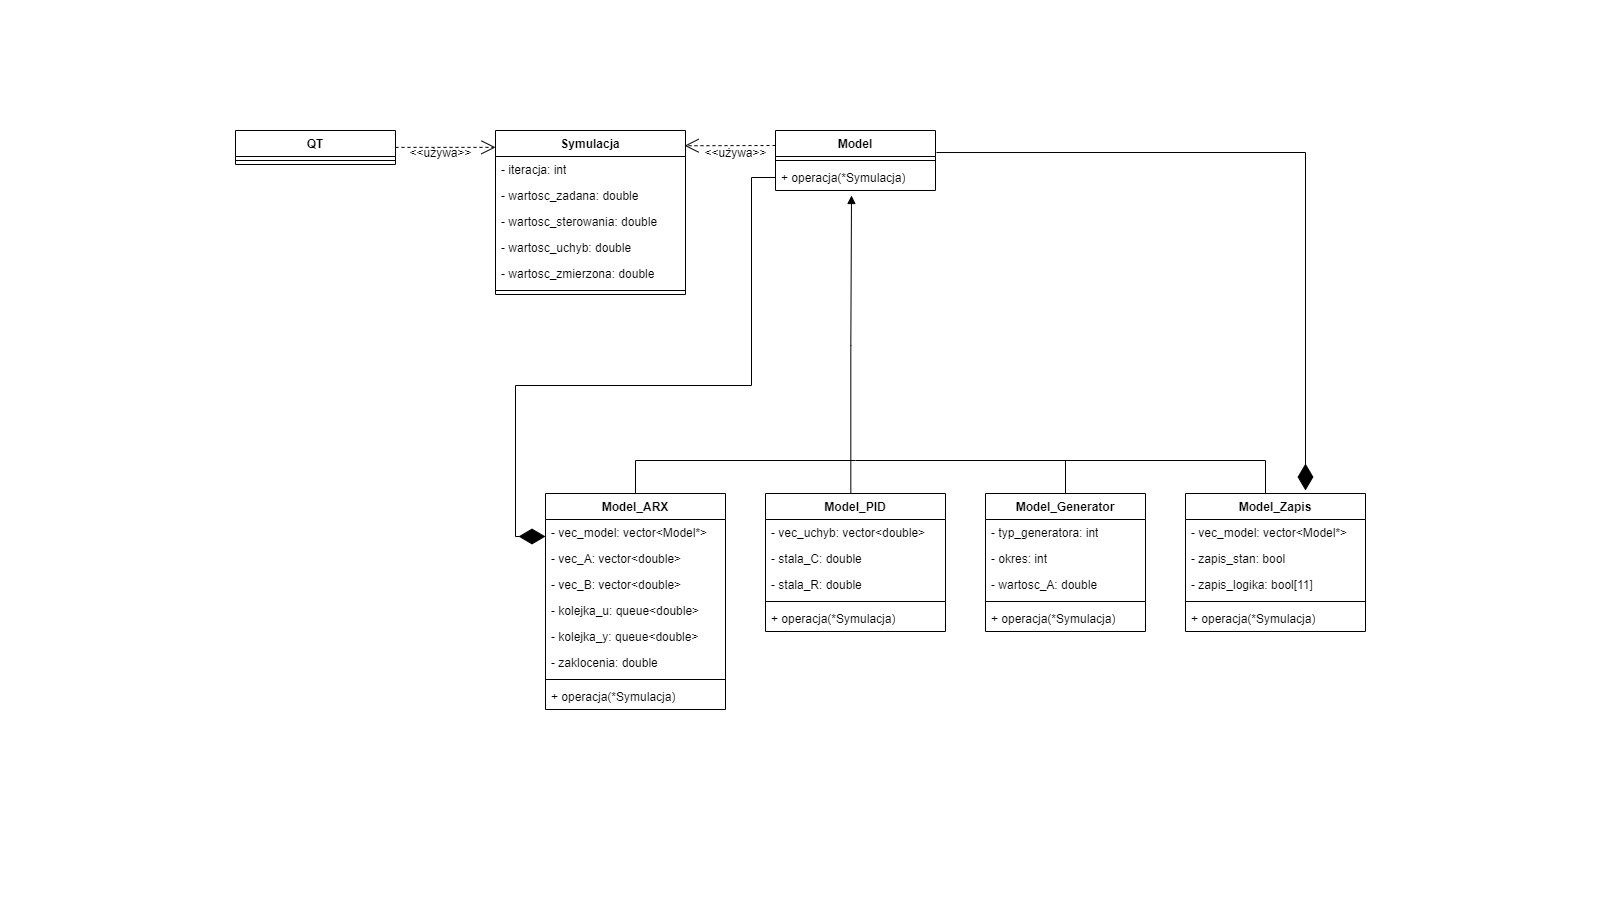

The diagram above was exported from draw.io. Its source (the exported page's mxGraphModel, read from the mxfile embedded in the PNG):
<mxGraphModel dx="2300" dy="1243" grid="1" gridSize="10" guides="1" tooltips="1" connect="1" arrows="1" fold="1" page="1" pageScale="1" pageWidth="1600" pageHeight="900" math="0" shadow="0">
  <root>
    <mxCell id="0" />
    <mxCell id="1" parent="0" />
    <mxCell id="uDAXdIMv9_SFx5CILOMn-33" value="" style="endArrow=none;html=1;edgeStyle=orthogonalEdgeStyle;rounded=0;exitX=0.5;exitY=0;exitDx=0;exitDy=0;" edge="1" parent="1">
      <mxGeometry relative="1" as="geometry">
        <mxPoint x="1225" y="493" as="sourcePoint" />
        <mxPoint x="855" y="460" as="targetPoint" />
        <Array as="points">
          <mxPoint x="1265" y="493" />
          <mxPoint x="1265" y="460" />
        </Array>
      </mxGeometry>
    </mxCell>
    <mxCell id="R9iJifYWjL_Z7qLdFAz3-5" value="Model_ARX" style="swimlane;fontStyle=1;align=center;verticalAlign=top;childLayout=stackLayout;horizontal=1;startSize=26;horizontalStack=0;resizeParent=1;resizeParentMax=0;resizeLast=0;collapsible=1;marginBottom=0;whiteSpace=wrap;html=1;" parent="1" vertex="1">
      <mxGeometry x="545" y="493" width="180" height="216" as="geometry" />
    </mxCell>
    <mxCell id="fB-6s15BfPGElzd0Hq_8-13" value="- vec_model: vector&amp;lt;Model*&amp;gt;" style="text;strokeColor=none;fillColor=none;align=left;verticalAlign=top;spacingLeft=4;spacingRight=4;overflow=hidden;rotatable=0;points=[[0,0.5],[1,0.5]];portConstraint=eastwest;whiteSpace=wrap;html=1;" parent="R9iJifYWjL_Z7qLdFAz3-5" vertex="1">
      <mxGeometry y="26" width="180" height="26" as="geometry" />
    </mxCell>
    <mxCell id="fB-6s15BfPGElzd0Hq_8-9" value="- vec_A: vector&amp;lt;double&amp;gt;" style="text;strokeColor=none;fillColor=none;align=left;verticalAlign=top;spacingLeft=4;spacingRight=4;overflow=hidden;rotatable=0;points=[[0,0.5],[1,0.5]];portConstraint=eastwest;whiteSpace=wrap;html=1;" parent="R9iJifYWjL_Z7qLdFAz3-5" vertex="1">
      <mxGeometry y="52" width="180" height="26" as="geometry" />
    </mxCell>
    <mxCell id="R9iJifYWjL_Z7qLdFAz3-6" value="- vec_B: vector&amp;lt;double&amp;gt;" style="text;strokeColor=none;fillColor=none;align=left;verticalAlign=top;spacingLeft=4;spacingRight=4;overflow=hidden;rotatable=0;points=[[0,0.5],[1,0.5]];portConstraint=eastwest;whiteSpace=wrap;html=1;" parent="R9iJifYWjL_Z7qLdFAz3-5" vertex="1">
      <mxGeometry y="78" width="180" height="26" as="geometry" />
    </mxCell>
    <mxCell id="fB-6s15BfPGElzd0Hq_8-10" value="- kolejka_u: queue&amp;lt;double&amp;gt;" style="text;strokeColor=none;fillColor=none;align=left;verticalAlign=top;spacingLeft=4;spacingRight=4;overflow=hidden;rotatable=0;points=[[0,0.5],[1,0.5]];portConstraint=eastwest;whiteSpace=wrap;html=1;" parent="R9iJifYWjL_Z7qLdFAz3-5" vertex="1">
      <mxGeometry y="104" width="180" height="26" as="geometry" />
    </mxCell>
    <mxCell id="fB-6s15BfPGElzd0Hq_8-11" value="- kolejka_y: queue&amp;lt;double&amp;gt;" style="text;strokeColor=none;fillColor=none;align=left;verticalAlign=top;spacingLeft=4;spacingRight=4;overflow=hidden;rotatable=0;points=[[0,0.5],[1,0.5]];portConstraint=eastwest;whiteSpace=wrap;html=1;" parent="R9iJifYWjL_Z7qLdFAz3-5" vertex="1">
      <mxGeometry y="130" width="180" height="26" as="geometry" />
    </mxCell>
    <mxCell id="fB-6s15BfPGElzd0Hq_8-12" value="- zaklocenia: double" style="text;strokeColor=none;fillColor=none;align=left;verticalAlign=top;spacingLeft=4;spacingRight=4;overflow=hidden;rotatable=0;points=[[0,0.5],[1,0.5]];portConstraint=eastwest;whiteSpace=wrap;html=1;" parent="R9iJifYWjL_Z7qLdFAz3-5" vertex="1">
      <mxGeometry y="156" width="180" height="26" as="geometry" />
    </mxCell>
    <mxCell id="R9iJifYWjL_Z7qLdFAz3-7" value="" style="line;strokeWidth=1;fillColor=none;align=left;verticalAlign=middle;spacingTop=-1;spacingLeft=3;spacingRight=3;rotatable=0;labelPosition=right;points=[];portConstraint=eastwest;strokeColor=inherit;" parent="R9iJifYWjL_Z7qLdFAz3-5" vertex="1">
      <mxGeometry y="182" width="180" height="8" as="geometry" />
    </mxCell>
    <mxCell id="R9iJifYWjL_Z7qLdFAz3-8" value="+ operacja(*Symulacja)" style="text;strokeColor=none;fillColor=none;align=left;verticalAlign=top;spacingLeft=4;spacingRight=4;overflow=hidden;rotatable=0;points=[[0,0.5],[1,0.5]];portConstraint=eastwest;whiteSpace=wrap;html=1;" parent="R9iJifYWjL_Z7qLdFAz3-5" vertex="1">
      <mxGeometry y="190" width="180" height="26" as="geometry" />
    </mxCell>
    <mxCell id="SprxvICktPl4SbLL6Tx4-2" value="Model_PID" style="swimlane;fontStyle=1;align=center;verticalAlign=top;childLayout=stackLayout;horizontal=1;startSize=26;horizontalStack=0;resizeParent=1;resizeParentMax=0;resizeLast=0;collapsible=1;marginBottom=0;whiteSpace=wrap;html=1;" parent="1" vertex="1">
      <mxGeometry x="765" y="493" width="180" height="138" as="geometry" />
    </mxCell>
    <mxCell id="SprxvICktPl4SbLL6Tx4-3" value="- vec_uchyb: vector&amp;lt;double&amp;gt;" style="text;strokeColor=none;fillColor=none;align=left;verticalAlign=top;spacingLeft=4;spacingRight=4;overflow=hidden;rotatable=0;points=[[0,0.5],[1,0.5]];portConstraint=eastwest;whiteSpace=wrap;html=1;" parent="SprxvICktPl4SbLL6Tx4-2" vertex="1">
      <mxGeometry y="26" width="180" height="26" as="geometry" />
    </mxCell>
    <mxCell id="fB-6s15BfPGElzd0Hq_8-5" value="- stala_C: double" style="text;strokeColor=none;fillColor=none;align=left;verticalAlign=top;spacingLeft=4;spacingRight=4;overflow=hidden;rotatable=0;points=[[0,0.5],[1,0.5]];portConstraint=eastwest;whiteSpace=wrap;html=1;" parent="SprxvICktPl4SbLL6Tx4-2" vertex="1">
      <mxGeometry y="52" width="180" height="26" as="geometry" />
    </mxCell>
    <mxCell id="fB-6s15BfPGElzd0Hq_8-6" value="- stala_R: double" style="text;strokeColor=none;fillColor=none;align=left;verticalAlign=top;spacingLeft=4;spacingRight=4;overflow=hidden;rotatable=0;points=[[0,0.5],[1,0.5]];portConstraint=eastwest;whiteSpace=wrap;html=1;" parent="SprxvICktPl4SbLL6Tx4-2" vertex="1">
      <mxGeometry y="78" width="180" height="26" as="geometry" />
    </mxCell>
    <mxCell id="SprxvICktPl4SbLL6Tx4-4" value="" style="line;strokeWidth=1;fillColor=none;align=left;verticalAlign=middle;spacingTop=-1;spacingLeft=3;spacingRight=3;rotatable=0;labelPosition=right;points=[];portConstraint=eastwest;strokeColor=inherit;" parent="SprxvICktPl4SbLL6Tx4-2" vertex="1">
      <mxGeometry y="104" width="180" height="8" as="geometry" />
    </mxCell>
    <mxCell id="SprxvICktPl4SbLL6Tx4-5" value="+ operacja(*Symulacja)" style="text;strokeColor=none;fillColor=none;align=left;verticalAlign=top;spacingLeft=4;spacingRight=4;overflow=hidden;rotatable=0;points=[[0,0.5],[1,0.5]];portConstraint=eastwest;whiteSpace=wrap;html=1;" parent="SprxvICktPl4SbLL6Tx4-2" vertex="1">
      <mxGeometry y="112" width="180" height="26" as="geometry" />
    </mxCell>
    <mxCell id="SprxvICktPl4SbLL6Tx4-6" value="Symulacja" style="swimlane;fontStyle=1;align=center;verticalAlign=top;childLayout=stackLayout;horizontal=1;startSize=26;horizontalStack=0;resizeParent=1;resizeParentMax=0;resizeLast=0;collapsible=1;marginBottom=0;whiteSpace=wrap;html=1;" parent="1" vertex="1">
      <mxGeometry x="495" y="130" width="190" height="164" as="geometry" />
    </mxCell>
    <mxCell id="SprxvICktPl4SbLL6Tx4-7" value="- iteracja: int" style="text;strokeColor=none;fillColor=none;align=left;verticalAlign=top;spacingLeft=4;spacingRight=4;overflow=hidden;rotatable=0;points=[[0,0.5],[1,0.5]];portConstraint=eastwest;whiteSpace=wrap;html=1;" parent="SprxvICktPl4SbLL6Tx4-6" vertex="1">
      <mxGeometry y="26" width="190" height="26" as="geometry" />
    </mxCell>
    <mxCell id="fB-6s15BfPGElzd0Hq_8-3" value="- wartosc_zadana: double" style="text;strokeColor=none;fillColor=none;align=left;verticalAlign=top;spacingLeft=4;spacingRight=4;overflow=hidden;rotatable=0;points=[[0,0.5],[1,0.5]];portConstraint=eastwest;whiteSpace=wrap;html=1;" parent="SprxvICktPl4SbLL6Tx4-6" vertex="1">
      <mxGeometry y="52" width="190" height="26" as="geometry" />
    </mxCell>
    <mxCell id="fB-6s15BfPGElzd0Hq_8-7" value="- wartosc_sterowania: double" style="text;strokeColor=none;fillColor=none;align=left;verticalAlign=top;spacingLeft=4;spacingRight=4;overflow=hidden;rotatable=0;points=[[0,0.5],[1,0.5]];portConstraint=eastwest;whiteSpace=wrap;html=1;" parent="SprxvICktPl4SbLL6Tx4-6" vertex="1">
      <mxGeometry y="78" width="190" height="26" as="geometry" />
    </mxCell>
    <mxCell id="uDAXdIMv9_SFx5CILOMn-40" value="- wartosc_uchyb: double" style="text;strokeColor=none;fillColor=none;align=left;verticalAlign=top;spacingLeft=4;spacingRight=4;overflow=hidden;rotatable=0;points=[[0,0.5],[1,0.5]];portConstraint=eastwest;whiteSpace=wrap;html=1;" vertex="1" parent="SprxvICktPl4SbLL6Tx4-6">
      <mxGeometry y="104" width="190" height="26" as="geometry" />
    </mxCell>
    <mxCell id="fB-6s15BfPGElzd0Hq_8-4" value="- wartosc_zmierzona: double" style="text;strokeColor=none;fillColor=none;align=left;verticalAlign=top;spacingLeft=4;spacingRight=4;overflow=hidden;rotatable=0;points=[[0,0.5],[1,0.5]];portConstraint=eastwest;whiteSpace=wrap;html=1;" parent="SprxvICktPl4SbLL6Tx4-6" vertex="1">
      <mxGeometry y="130" width="190" height="26" as="geometry" />
    </mxCell>
    <mxCell id="SprxvICktPl4SbLL6Tx4-8" value="" style="line;strokeWidth=1;fillColor=none;align=left;verticalAlign=middle;spacingTop=-1;spacingLeft=3;spacingRight=3;rotatable=0;labelPosition=right;points=[];portConstraint=eastwest;strokeColor=inherit;" parent="SprxvICktPl4SbLL6Tx4-6" vertex="1">
      <mxGeometry y="156" width="190" height="8" as="geometry" />
    </mxCell>
    <mxCell id="SprxvICktPl4SbLL6Tx4-14" value="Model" style="swimlane;fontStyle=1;align=center;verticalAlign=top;childLayout=stackLayout;horizontal=1;startSize=26;horizontalStack=0;resizeParent=1;resizeParentMax=0;resizeLast=0;collapsible=1;marginBottom=0;whiteSpace=wrap;html=1;" parent="1" vertex="1">
      <mxGeometry x="775" y="130" width="160" height="60" as="geometry" />
    </mxCell>
    <mxCell id="SprxvICktPl4SbLL6Tx4-16" value="" style="line;strokeWidth=1;fillColor=none;align=left;verticalAlign=middle;spacingTop=-1;spacingLeft=3;spacingRight=3;rotatable=0;labelPosition=right;points=[];portConstraint=eastwest;strokeColor=inherit;" parent="SprxvICktPl4SbLL6Tx4-14" vertex="1">
      <mxGeometry y="26" width="160" height="8" as="geometry" />
    </mxCell>
    <mxCell id="SprxvICktPl4SbLL6Tx4-17" value="+ operacja(*Symulacja)" style="text;strokeColor=none;fillColor=none;align=left;verticalAlign=top;spacingLeft=4;spacingRight=4;overflow=hidden;rotatable=0;points=[[0,0.5],[1,0.5]];portConstraint=eastwest;whiteSpace=wrap;html=1;" parent="SprxvICktPl4SbLL6Tx4-14" vertex="1">
      <mxGeometry y="34" width="160" height="26" as="geometry" />
    </mxCell>
    <mxCell id="SprxvICktPl4SbLL6Tx4-18" value="Model_Generator" style="swimlane;fontStyle=1;align=center;verticalAlign=top;childLayout=stackLayout;horizontal=1;startSize=26;horizontalStack=0;resizeParent=1;resizeParentMax=0;resizeLast=0;collapsible=1;marginBottom=0;whiteSpace=wrap;html=1;" parent="1" vertex="1">
      <mxGeometry x="985" y="493" width="160" height="138" as="geometry" />
    </mxCell>
    <mxCell id="SprxvICktPl4SbLL6Tx4-19" value="- typ_generatora: int" style="text;strokeColor=none;fillColor=none;align=left;verticalAlign=top;spacingLeft=4;spacingRight=4;overflow=hidden;rotatable=0;points=[[0,0.5],[1,0.5]];portConstraint=eastwest;whiteSpace=wrap;html=1;" parent="SprxvICktPl4SbLL6Tx4-18" vertex="1">
      <mxGeometry y="26" width="160" height="26" as="geometry" />
    </mxCell>
    <mxCell id="fB-6s15BfPGElzd0Hq_8-1" value="- okres: int&lt;div&gt;&lt;br&gt;&lt;/div&gt;" style="text;strokeColor=none;fillColor=none;align=left;verticalAlign=top;spacingLeft=4;spacingRight=4;overflow=hidden;rotatable=0;points=[[0,0.5],[1,0.5]];portConstraint=eastwest;whiteSpace=wrap;html=1;" parent="SprxvICktPl4SbLL6Tx4-18" vertex="1">
      <mxGeometry y="52" width="160" height="26" as="geometry" />
    </mxCell>
    <mxCell id="fB-6s15BfPGElzd0Hq_8-2" value="- wartosc_A: double&lt;div&gt;&lt;br&gt;&lt;/div&gt;" style="text;strokeColor=none;fillColor=none;align=left;verticalAlign=top;spacingLeft=4;spacingRight=4;overflow=hidden;rotatable=0;points=[[0,0.5],[1,0.5]];portConstraint=eastwest;whiteSpace=wrap;html=1;" parent="SprxvICktPl4SbLL6Tx4-18" vertex="1">
      <mxGeometry y="78" width="160" height="26" as="geometry" />
    </mxCell>
    <mxCell id="SprxvICktPl4SbLL6Tx4-20" value="" style="line;strokeWidth=1;fillColor=none;align=left;verticalAlign=middle;spacingTop=-1;spacingLeft=3;spacingRight=3;rotatable=0;labelPosition=right;points=[];portConstraint=eastwest;strokeColor=inherit;" parent="SprxvICktPl4SbLL6Tx4-18" vertex="1">
      <mxGeometry y="104" width="160" height="8" as="geometry" />
    </mxCell>
    <mxCell id="SprxvICktPl4SbLL6Tx4-21" value="+ operacja(*Symulacja)" style="text;strokeColor=none;fillColor=none;align=left;verticalAlign=top;spacingLeft=4;spacingRight=4;overflow=hidden;rotatable=0;points=[[0,0.5],[1,0.5]];portConstraint=eastwest;whiteSpace=wrap;html=1;" parent="SprxvICktPl4SbLL6Tx4-18" vertex="1">
      <mxGeometry y="112" width="160" height="26" as="geometry" />
    </mxCell>
    <mxCell id="SprxvICktPl4SbLL6Tx4-30" value="" style="endArrow=diamondThin;endFill=1;endSize=24;html=1;rounded=0;entryX=0;entryY=0.654;entryDx=0;entryDy=0;entryPerimeter=0;exitX=0;exitY=0.5;exitDx=0;exitDy=0;" parent="1" edge="1" target="fB-6s15BfPGElzd0Hq_8-13" source="SprxvICktPl4SbLL6Tx4-17">
      <mxGeometry width="160" relative="1" as="geometry">
        <mxPoint x="751" y="155" as="sourcePoint" />
        <mxPoint x="526.92" y="539.01" as="targetPoint" />
        <Array as="points">
          <mxPoint x="751" y="177" />
          <mxPoint x="751" y="385" />
          <mxPoint x="515" y="385" />
          <mxPoint x="515" y="536" />
        </Array>
      </mxGeometry>
    </mxCell>
    <mxCell id="uDAXdIMv9_SFx5CILOMn-1" value="" style="endArrow=open;endSize=12;dashed=1;html=1;rounded=0;exitX=0;exitY=0.25;exitDx=0;exitDy=0;entryX=0.995;entryY=0.093;entryDx=0;entryDy=0;entryPerimeter=0;" edge="1" parent="1" source="SprxvICktPl4SbLL6Tx4-14" target="SprxvICktPl4SbLL6Tx4-6">
      <mxGeometry width="160" relative="1" as="geometry">
        <mxPoint x="741" y="215" as="sourcePoint" />
        <mxPoint x="685" y="148" as="targetPoint" />
        <mxPoint as="offset" />
      </mxGeometry>
    </mxCell>
    <mxCell id="uDAXdIMv9_SFx5CILOMn-2" value="" style="endArrow=block;endFill=1;html=1;edgeStyle=orthogonalEdgeStyle;align=left;verticalAlign=top;rounded=0;exitX=0.474;exitY=0.003;exitDx=0;exitDy=0;exitPerimeter=0;entryX=0.475;entryY=1.192;entryDx=0;entryDy=0;entryPerimeter=0;" edge="1" parent="1" source="SprxvICktPl4SbLL6Tx4-2" target="SprxvICktPl4SbLL6Tx4-17">
      <mxGeometry x="-1" relative="1" as="geometry">
        <mxPoint x="851" y="435" as="sourcePoint" />
        <mxPoint x="871" y="215" as="targetPoint" />
        <Array as="points">
          <mxPoint x="850" y="345" />
          <mxPoint x="851" y="345" />
        </Array>
      </mxGeometry>
    </mxCell>
    <mxCell id="uDAXdIMv9_SFx5CILOMn-14" value="QT" style="swimlane;fontStyle=1;align=center;verticalAlign=top;childLayout=stackLayout;horizontal=1;startSize=26;horizontalStack=0;resizeParent=1;resizeParentMax=0;resizeLast=0;collapsible=1;marginBottom=0;whiteSpace=wrap;html=1;" vertex="1" parent="1">
      <mxGeometry x="235" y="130" width="160" height="34" as="geometry" />
    </mxCell>
    <mxCell id="uDAXdIMv9_SFx5CILOMn-16" value="" style="line;strokeWidth=1;fillColor=none;align=left;verticalAlign=middle;spacingTop=-1;spacingLeft=3;spacingRight=3;rotatable=0;labelPosition=right;points=[];portConstraint=eastwest;strokeColor=inherit;" vertex="1" parent="uDAXdIMv9_SFx5CILOMn-14">
      <mxGeometry y="26" width="160" height="8" as="geometry" />
    </mxCell>
    <mxCell id="uDAXdIMv9_SFx5CILOMn-18" value="" style="endArrow=open;endSize=12;dashed=1;html=1;rounded=0;entryX=0;entryY=0.123;entryDx=0;entryDy=0;entryPerimeter=0;exitX=1;exitY=0.5;exitDx=0;exitDy=0;" edge="1" parent="1">
      <mxGeometry width="160" relative="1" as="geometry">
        <mxPoint x="395" y="146.88" as="sourcePoint" />
        <mxPoint x="495" y="146.85399999999998" as="targetPoint" />
      </mxGeometry>
    </mxCell>
    <mxCell id="uDAXdIMv9_SFx5CILOMn-19" value="Model_Zapis" style="swimlane;fontStyle=1;align=center;verticalAlign=top;childLayout=stackLayout;horizontal=1;startSize=26;horizontalStack=0;resizeParent=1;resizeParentMax=0;resizeLast=0;collapsible=1;marginBottom=0;whiteSpace=wrap;html=1;" vertex="1" parent="1">
      <mxGeometry x="1185" y="493" width="180" height="138" as="geometry" />
    </mxCell>
    <mxCell id="uDAXdIMv9_SFx5CILOMn-36" value="- vec_model: vector&amp;lt;Model*&amp;gt;" style="text;strokeColor=none;fillColor=none;align=left;verticalAlign=top;spacingLeft=4;spacingRight=4;overflow=hidden;rotatable=0;points=[[0,0.5],[1,0.5]];portConstraint=eastwest;whiteSpace=wrap;html=1;" vertex="1" parent="uDAXdIMv9_SFx5CILOMn-19">
      <mxGeometry y="26" width="180" height="26" as="geometry" />
    </mxCell>
    <mxCell id="uDAXdIMv9_SFx5CILOMn-20" value="- zapis_stan: bool" style="text;strokeColor=none;fillColor=none;align=left;verticalAlign=top;spacingLeft=4;spacingRight=4;overflow=hidden;rotatable=0;points=[[0,0.5],[1,0.5]];portConstraint=eastwest;whiteSpace=wrap;html=1;" vertex="1" parent="uDAXdIMv9_SFx5CILOMn-19">
      <mxGeometry y="52" width="180" height="26" as="geometry" />
    </mxCell>
    <mxCell id="uDAXdIMv9_SFx5CILOMn-35" value="- zapis_logika: bool[11]" style="text;strokeColor=none;fillColor=none;align=left;verticalAlign=top;spacingLeft=4;spacingRight=4;overflow=hidden;rotatable=0;points=[[0,0.5],[1,0.5]];portConstraint=eastwest;whiteSpace=wrap;html=1;" vertex="1" parent="uDAXdIMv9_SFx5CILOMn-19">
      <mxGeometry y="78" width="180" height="26" as="geometry" />
    </mxCell>
    <mxCell id="uDAXdIMv9_SFx5CILOMn-21" value="" style="line;strokeWidth=1;fillColor=none;align=left;verticalAlign=middle;spacingTop=-1;spacingLeft=3;spacingRight=3;rotatable=0;labelPosition=right;points=[];portConstraint=eastwest;strokeColor=inherit;" vertex="1" parent="uDAXdIMv9_SFx5CILOMn-19">
      <mxGeometry y="104" width="180" height="8" as="geometry" />
    </mxCell>
    <mxCell id="uDAXdIMv9_SFx5CILOMn-22" value="+ operacja(*Symulacja)" style="text;strokeColor=none;fillColor=none;align=left;verticalAlign=top;spacingLeft=4;spacingRight=4;overflow=hidden;rotatable=0;points=[[0,0.5],[1,0.5]];portConstraint=eastwest;whiteSpace=wrap;html=1;" vertex="1" parent="uDAXdIMv9_SFx5CILOMn-19">
      <mxGeometry y="112" width="180" height="26" as="geometry" />
    </mxCell>
    <mxCell id="uDAXdIMv9_SFx5CILOMn-23" value="" style="endArrow=diamondThin;endFill=1;endSize=24;html=1;rounded=0;exitX=1.006;exitY=0.367;exitDx=0;exitDy=0;exitPerimeter=0;" edge="1" parent="1" source="SprxvICktPl4SbLL6Tx4-14">
      <mxGeometry width="160" relative="1" as="geometry">
        <mxPoint x="1045" y="210" as="sourcePoint" />
        <mxPoint x="1305" y="490" as="targetPoint" />
        <Array as="points">
          <mxPoint x="1305" y="152" />
        </Array>
      </mxGeometry>
    </mxCell>
    <mxCell id="uDAXdIMv9_SFx5CILOMn-28" value="" style="endArrow=none;html=1;edgeStyle=orthogonalEdgeStyle;rounded=0;exitX=0.5;exitY=0;exitDx=0;exitDy=0;" edge="1" parent="1" source="R9iJifYWjL_Z7qLdFAz3-5">
      <mxGeometry relative="1" as="geometry">
        <mxPoint x="655" y="460" as="sourcePoint" />
        <mxPoint x="855" y="460" as="targetPoint" />
        <Array as="points">
          <mxPoint x="635" y="460" />
        </Array>
      </mxGeometry>
    </mxCell>
    <mxCell id="uDAXdIMv9_SFx5CILOMn-34" value="" style="endArrow=none;html=1;rounded=0;exitX=0.5;exitY=0;exitDx=0;exitDy=0;" edge="1" parent="1" source="SprxvICktPl4SbLL6Tx4-18">
      <mxGeometry width="50" height="50" relative="1" as="geometry">
        <mxPoint x="1125" y="540" as="sourcePoint" />
        <mxPoint x="1065" y="460" as="targetPoint" />
      </mxGeometry>
    </mxCell>
    <mxCell id="uDAXdIMv9_SFx5CILOMn-37" value="&amp;lt;&amp;lt;używa&amp;gt;&amp;gt;" style="text;html=1;align=center;verticalAlign=middle;resizable=0;points=[];autosize=1;strokeColor=none;fillColor=none;" vertex="1" parent="1">
      <mxGeometry x="690" y="138" width="90" height="30" as="geometry" />
    </mxCell>
    <mxCell id="uDAXdIMv9_SFx5CILOMn-38" value="&amp;lt;&amp;lt;używa&amp;gt;&amp;gt;" style="text;html=1;align=center;verticalAlign=middle;resizable=0;points=[];autosize=1;strokeColor=none;fillColor=none;" vertex="1" parent="1">
      <mxGeometry x="395" y="138" width="90" height="30" as="geometry" />
    </mxCell>
  </root>
</mxGraphModel>